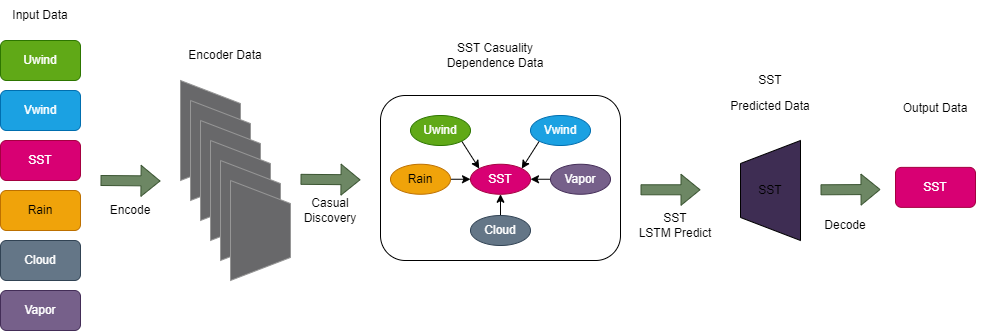

The diagram above was exported from draw.io. Its source (the exported page's mxGraphModel, read from the mxfile embedded in the PNG):
<mxGraphModel dx="1786" dy="1763" grid="1" gridSize="10" guides="1" tooltips="1" connect="1" arrows="1" fold="1" page="1" pageScale="1" pageWidth="3300" pageHeight="4681" math="0" shadow="0">
  <root>
    <mxCell id="0" />
    <mxCell id="1" parent="0" />
    <mxCell id="2" value="Uwind" style="rounded=1;whiteSpace=wrap;html=1;fillColor=#60a917;fontColor=#ffffff;strokeColor=#2D7600;" parent="1" vertex="1">
      <mxGeometry x="110" y="250" width="80" height="40" as="geometry" />
    </mxCell>
    <mxCell id="3" value="Vwind" style="rounded=1;whiteSpace=wrap;html=1;fillColor=#1ba1e2;fontColor=#ffffff;strokeColor=#006EAF;" parent="1" vertex="1">
      <mxGeometry x="110" y="300" width="80" height="40" as="geometry" />
    </mxCell>
    <mxCell id="4" value="Rain" style="rounded=1;whiteSpace=wrap;html=1;fillColor=#f0a30a;fontColor=#000000;strokeColor=#BD7000;" parent="1" vertex="1">
      <mxGeometry x="110" y="400" width="80" height="40" as="geometry" />
    </mxCell>
    <mxCell id="5" value="Cloud" style="rounded=1;whiteSpace=wrap;html=1;fillColor=#647687;fontColor=#ffffff;strokeColor=#314354;" parent="1" vertex="1">
      <mxGeometry x="110" y="450" width="80" height="40" as="geometry" />
    </mxCell>
    <mxCell id="6" value="Vapor" style="rounded=1;whiteSpace=wrap;html=1;fillColor=#76608a;fontColor=#ffffff;strokeColor=#432D57;" parent="1" vertex="1">
      <mxGeometry x="110" y="500" width="80" height="40" as="geometry" />
    </mxCell>
    <mxCell id="7" value="" style="shape=flexArrow;endArrow=classic;html=1;fillColor=#6d8764;strokeColor=#3A5431;" parent="1" edge="1">
      <mxGeometry width="50" height="50" relative="1" as="geometry">
        <mxPoint x="210" y="390" as="sourcePoint" />
        <mxPoint x="270" y="390.5" as="targetPoint" />
      </mxGeometry>
    </mxCell>
    <mxCell id="10" value="" style="verticalLabelPosition=middle;verticalAlign=middle;html=1;shape=trapezoid;perimeter=trapezoidPerimeter;whiteSpace=wrap;size=0.23;arcSize=10;flipV=1;labelPosition=center;align=center;rotation=-90;strokeColor=#969696;fillColor=#68686a;" parent="1" vertex="1">
      <mxGeometry x="270" y="310" width="100" height="60" as="geometry" />
    </mxCell>
    <mxCell id="11" value="" style="verticalLabelPosition=middle;verticalAlign=middle;html=1;shape=trapezoid;perimeter=trapezoidPerimeter;whiteSpace=wrap;size=0.23;arcSize=10;flipV=1;labelPosition=center;align=center;rotation=-90;strokeColor=#969696;fillColor=#68686a;" parent="1" vertex="1">
      <mxGeometry x="280" y="330" width="100" height="60" as="geometry" />
    </mxCell>
    <mxCell id="12" value="" style="verticalLabelPosition=middle;verticalAlign=middle;html=1;shape=trapezoid;perimeter=trapezoidPerimeter;whiteSpace=wrap;size=0.23;arcSize=10;flipV=1;labelPosition=center;align=center;rotation=-90;strokeColor=#969696;fillColor=#68686a;" parent="1" vertex="1">
      <mxGeometry x="290" y="350" width="100" height="60" as="geometry" />
    </mxCell>
    <mxCell id="13" value="" style="verticalLabelPosition=middle;verticalAlign=middle;html=1;shape=trapezoid;perimeter=trapezoidPerimeter;whiteSpace=wrap;size=0.23;arcSize=10;flipV=1;labelPosition=center;align=center;rotation=-90;strokeColor=#969696;fillColor=#68686a;" parent="1" vertex="1">
      <mxGeometry x="300" y="370" width="100" height="60" as="geometry" />
    </mxCell>
    <mxCell id="14" value="" style="verticalLabelPosition=middle;verticalAlign=middle;html=1;shape=trapezoid;perimeter=trapezoidPerimeter;whiteSpace=wrap;size=0.23;arcSize=10;flipV=1;labelPosition=center;align=center;rotation=-90;strokeColor=#969696;fillColor=#68686a;" parent="1" vertex="1">
      <mxGeometry x="310" y="390" width="100" height="60" as="geometry" />
    </mxCell>
    <mxCell id="15" value="SST" style="rounded=1;whiteSpace=wrap;html=1;fillColor=#d80073;fontColor=#ffffff;strokeColor=#A50040;" parent="1" vertex="1">
      <mxGeometry x="110" y="350" width="80" height="40" as="geometry" />
    </mxCell>
    <mxCell id="16" value="" style="verticalLabelPosition=middle;verticalAlign=middle;html=1;shape=trapezoid;perimeter=trapezoidPerimeter;whiteSpace=wrap;size=0.23;arcSize=10;flipV=1;labelPosition=center;align=center;rotation=-90;strokeColor=#969696;fillColor=#68686a;" parent="1" vertex="1">
      <mxGeometry x="320" y="410" width="100" height="60" as="geometry" />
    </mxCell>
    <mxCell id="17" value="Input Data" style="text;html=1;strokeColor=none;fillColor=none;align=center;verticalAlign=middle;whiteSpace=wrap;rounded=0;" parent="1" vertex="1">
      <mxGeometry x="120" y="210" width="60" height="30" as="geometry" />
    </mxCell>
    <mxCell id="18" value="Encoder Data" style="text;html=1;strokeColor=none;fillColor=none;align=center;verticalAlign=middle;whiteSpace=wrap;rounded=0;" parent="1" vertex="1">
      <mxGeometry x="280" y="250" width="110" height="30" as="geometry" />
    </mxCell>
    <mxCell id="19" value="Encode" style="text;html=1;strokeColor=none;fillColor=none;align=center;verticalAlign=middle;whiteSpace=wrap;rounded=0;" parent="1" vertex="1">
      <mxGeometry x="210" y="405" width="60" height="30" as="geometry" />
    </mxCell>
    <mxCell id="20" value="" style="shape=flexArrow;endArrow=classic;html=1;fillColor=#6d8764;strokeColor=#3A5431;" parent="1" edge="1">
      <mxGeometry width="50" height="50" relative="1" as="geometry">
        <mxPoint x="410" y="388.82" as="sourcePoint" />
        <mxPoint x="470" y="389.32" as="targetPoint" />
      </mxGeometry>
    </mxCell>
    <mxCell id="21" value="Casual&lt;br&gt;Discovery" style="text;html=1;strokeColor=none;fillColor=none;align=center;verticalAlign=middle;whiteSpace=wrap;rounded=0;" parent="1" vertex="1">
      <mxGeometry x="410" y="405" width="60" height="30" as="geometry" />
    </mxCell>
    <mxCell id="22" value="" style="rounded=1;whiteSpace=wrap;html=1;" parent="1" vertex="1">
      <mxGeometry x="490" y="305" width="240" height="165" as="geometry" />
    </mxCell>
    <mxCell id="29" value="SST" style="ellipse;whiteSpace=wrap;html=1;fillColor=#d80073;fontColor=#ffffff;strokeColor=#A50040;" parent="1" vertex="1">
      <mxGeometry x="580" y="373.75" width="60" height="30" as="geometry" />
    </mxCell>
    <mxCell id="35" style="edgeStyle=none;html=1;exitX=1;exitY=1;exitDx=0;exitDy=0;entryX=0;entryY=0;entryDx=0;entryDy=0;" parent="1" source="30" target="29" edge="1">
      <mxGeometry relative="1" as="geometry" />
    </mxCell>
    <mxCell id="30" value="Uwind" style="ellipse;whiteSpace=wrap;html=1;fillColor=#60a917;fontColor=#ffffff;strokeColor=#2D7600;" parent="1" vertex="1">
      <mxGeometry x="520" y="325" width="60" height="30" as="geometry" />
    </mxCell>
    <mxCell id="36" style="edgeStyle=none;html=1;exitX=0;exitY=1;exitDx=0;exitDy=0;entryX=1;entryY=0;entryDx=0;entryDy=0;" parent="1" source="31" target="29" edge="1">
      <mxGeometry relative="1" as="geometry" />
    </mxCell>
    <mxCell id="31" value="Vwind" style="ellipse;whiteSpace=wrap;html=1;fillColor=#1ba1e2;fontColor=#ffffff;strokeColor=#006EAF;" parent="1" vertex="1">
      <mxGeometry x="640" y="325" width="60" height="30" as="geometry" />
    </mxCell>
    <mxCell id="39" style="edgeStyle=none;html=1;entryX=0;entryY=0.5;entryDx=0;entryDy=0;" parent="1" source="32" target="29" edge="1">
      <mxGeometry relative="1" as="geometry" />
    </mxCell>
    <mxCell id="32" value="Rain" style="ellipse;whiteSpace=wrap;html=1;fillColor=#f0a30a;fontColor=#000000;strokeColor=#BD7000;" parent="1" vertex="1">
      <mxGeometry x="500" y="373.75" width="60" height="30" as="geometry" />
    </mxCell>
    <mxCell id="37" style="edgeStyle=none;html=1;exitX=0;exitY=0.5;exitDx=0;exitDy=0;entryX=1;entryY=0.5;entryDx=0;entryDy=0;" parent="1" source="33" target="29" edge="1">
      <mxGeometry relative="1" as="geometry" />
    </mxCell>
    <mxCell id="33" value="Vapor" style="ellipse;whiteSpace=wrap;html=1;fillColor=#76608a;fontColor=#ffffff;strokeColor=#432D57;" parent="1" vertex="1">
      <mxGeometry x="660" y="373.75" width="60" height="30" as="geometry" />
    </mxCell>
    <mxCell id="38" style="edgeStyle=none;html=1;exitX=0.5;exitY=0;exitDx=0;exitDy=0;entryX=0.5;entryY=1;entryDx=0;entryDy=0;" parent="1" source="34" target="29" edge="1">
      <mxGeometry relative="1" as="geometry" />
    </mxCell>
    <mxCell id="34" value="Cloud" style="ellipse;whiteSpace=wrap;html=1;fillColor=#647687;fontColor=#ffffff;strokeColor=#314354;" parent="1" vertex="1">
      <mxGeometry x="580" y="425" width="60" height="30" as="geometry" />
    </mxCell>
    <mxCell id="46" value="Predicted Data" style="text;html=1;strokeColor=none;fillColor=none;align=center;verticalAlign=middle;whiteSpace=wrap;rounded=0;" parent="1" vertex="1">
      <mxGeometry x="825" y="301.25" width="110" height="30" as="geometry" />
    </mxCell>
    <mxCell id="53" value="" style="verticalLabelPosition=middle;verticalAlign=middle;html=1;shape=trapezoid;perimeter=trapezoidPerimeter;whiteSpace=wrap;size=0.23;arcSize=10;flipV=1;labelPosition=center;align=center;rotation=90;fillColor=#3e2d53;" parent="1" vertex="1">
      <mxGeometry x="830" y="370" width="100" height="60" as="geometry" />
    </mxCell>
    <mxCell id="56" value="" style="shape=flexArrow;endArrow=classic;html=1;fillColor=#6d8764;strokeColor=#3A5431;" parent="1" edge="1">
      <mxGeometry width="50" height="50" relative="1" as="geometry">
        <mxPoint x="750" y="399.29" as="sourcePoint" />
        <mxPoint x="810" y="399.29" as="targetPoint" />
      </mxGeometry>
    </mxCell>
    <mxCell id="57" value="SST Casuality Dependence Data" style="text;html=1;strokeColor=none;fillColor=none;align=center;verticalAlign=middle;whiteSpace=wrap;rounded=0;" parent="1" vertex="1">
      <mxGeometry x="550" y="250" width="110" height="30" as="geometry" />
    </mxCell>
    <mxCell id="58" value="SST&lt;br&gt;LSTM Predict" style="text;html=1;strokeColor=none;fillColor=none;align=center;verticalAlign=middle;whiteSpace=wrap;rounded=0;" parent="1" vertex="1">
      <mxGeometry x="730" y="420" width="110" height="30" as="geometry" />
    </mxCell>
    <mxCell id="71" value="SST" style="rounded=1;whiteSpace=wrap;html=1;fillColor=#d80073;fontColor=#ffffff;strokeColor=#A50040;" vertex="1" parent="1">
      <mxGeometry x="1005" y="376.88" width="80" height="40" as="geometry" />
    </mxCell>
    <mxCell id="72" value="Output Data" style="text;html=1;strokeColor=none;fillColor=none;align=center;verticalAlign=middle;whiteSpace=wrap;rounded=0;" vertex="1" parent="1">
      <mxGeometry x="1000" y="303.13" width="90" height="30" as="geometry" />
    </mxCell>
    <mxCell id="73" value="SST" style="text;html=1;strokeColor=none;fillColor=none;align=center;verticalAlign=middle;whiteSpace=wrap;rounded=0;" vertex="1" parent="1">
      <mxGeometry x="850" y="385" width="60" height="30" as="geometry" />
    </mxCell>
    <mxCell id="75" value="" style="shape=flexArrow;endArrow=classic;html=1;fillColor=#6d8764;strokeColor=#3A5431;" edge="1" parent="1">
      <mxGeometry width="50" height="50" relative="1" as="geometry">
        <mxPoint x="930" y="399.28999999999996" as="sourcePoint" />
        <mxPoint x="990" y="399" as="targetPoint" />
      </mxGeometry>
    </mxCell>
    <mxCell id="76" value="Decode" style="text;html=1;strokeColor=none;fillColor=none;align=center;verticalAlign=middle;whiteSpace=wrap;rounded=0;" vertex="1" parent="1">
      <mxGeometry x="900" y="420" width="110" height="30" as="geometry" />
    </mxCell>
    <mxCell id="77" value="SST" style="text;html=1;strokeColor=none;fillColor=none;align=center;verticalAlign=middle;whiteSpace=wrap;rounded=0;" vertex="1" parent="1">
      <mxGeometry x="850" y="275" width="60" height="30" as="geometry" />
    </mxCell>
  </root>
</mxGraphModel>